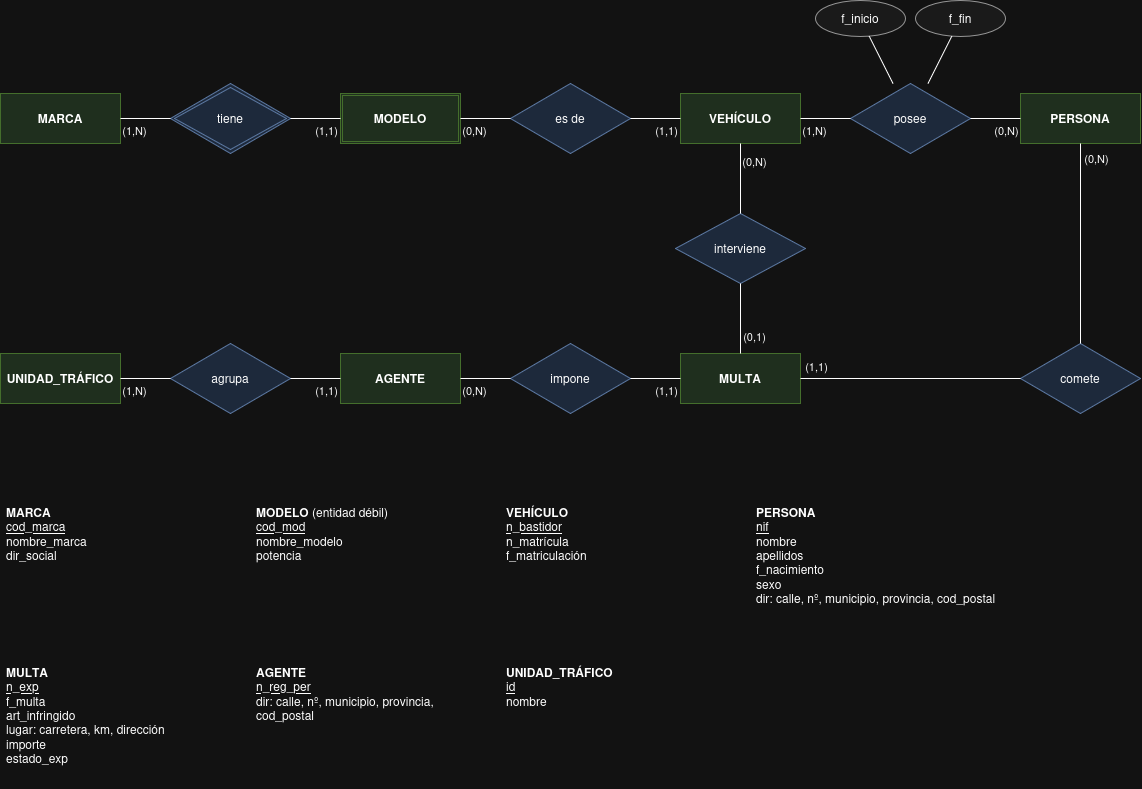

The diagram above was exported from draw.io. Its source (the exported page's mxGraphModel, read from the mxfile embedded in the PNG):
<mxGraphModel dx="1390" dy="820" grid="1" gridSize="10" guides="1" tooltips="1" connect="1" arrows="1" fold="1" page="1" pageScale="1" pageWidth="1654" pageHeight="1169" math="0" shadow="0">
  <root>
    <mxCell id="0" />
    <mxCell id="1" parent="0" />
    <mxCell id="marca" parent="1" style="rounded=0;whiteSpace=wrap;html=1;fillColor=#d5e8d4;strokeColor=#82b366;fontStyle=1;" value="MARCA" vertex="1">
      <mxGeometry height="50" width="120" x="20" y="115" as="geometry" />
    </mxCell>
    <mxCell id="modelo" parent="1" style="shape=ext;double=1;rounded=0;whiteSpace=wrap;html=1;fillColor=#d5e8d4;strokeColor=#82b366;fontStyle=1;" value="MODELO" vertex="1">
      <mxGeometry height="50" width="120" x="360" y="115" as="geometry" />
    </mxCell>
    <mxCell id="vehiculo" parent="1" style="rounded=0;whiteSpace=wrap;html=1;fillColor=#d5e8d4;strokeColor=#82b366;fontStyle=1;" value="VEHÍCULO" vertex="1">
      <mxGeometry height="50" width="120" x="700" y="115" as="geometry" />
    </mxCell>
    <mxCell id="persona" parent="1" style="rounded=0;whiteSpace=wrap;html=1;fillColor=#d5e8d4;strokeColor=#82b366;fontStyle=1;" value="PERSONA" vertex="1">
      <mxGeometry height="50" width="120" x="1040" y="115" as="geometry" />
    </mxCell>
    <mxCell id="unidad" parent="1" style="rounded=0;whiteSpace=wrap;html=1;fillColor=#d5e8d4;strokeColor=#82b366;fontStyle=1;" value="UNIDAD_TRÁFICO" vertex="1">
      <mxGeometry height="50" width="120" x="20" y="375" as="geometry" />
    </mxCell>
    <mxCell id="agente" parent="1" style="rounded=0;whiteSpace=wrap;html=1;fillColor=#d5e8d4;strokeColor=#82b366;fontStyle=1;" value="AGENTE" vertex="1">
      <mxGeometry height="50" width="120" x="360" y="375" as="geometry" />
    </mxCell>
    <mxCell id="multa" parent="1" style="rounded=0;whiteSpace=wrap;html=1;fillColor=#d5e8d4;strokeColor=#82b366;fontStyle=1;" value="MULTA" vertex="1">
      <mxGeometry height="50" width="120" x="700" y="375" as="geometry" />
    </mxCell>
    <mxCell id="tiene" parent="1" style="shape=rhombus;double=1;whiteSpace=wrap;html=1;fillColor=#dae8fc;strokeColor=#6c8ebf;" value="tiene" vertex="1">
      <mxGeometry height="70" width="120" x="190" y="105" as="geometry" />
    </mxCell>
    <mxCell id="esde" parent="1" style="shape=rhombus;whiteSpace=wrap;html=1;fillColor=#dae8fc;strokeColor=#6c8ebf;" value="es de" vertex="1">
      <mxGeometry height="70" width="120" x="530" y="105" as="geometry" />
    </mxCell>
    <mxCell id="posee" parent="1" style="shape=rhombus;whiteSpace=wrap;html=1;fillColor=#dae8fc;strokeColor=#6c8ebf;" value="posee" vertex="1">
      <mxGeometry height="70" width="120" x="870" y="105" as="geometry" />
    </mxCell>
    <mxCell id="interviene" parent="1" style="shape=rhombus;whiteSpace=wrap;html=1;fillColor=#dae8fc;strokeColor=#6c8ebf;" value="interviene" vertex="1">
      <mxGeometry height="70" width="130" x="695" y="235" as="geometry" />
    </mxCell>
    <mxCell id="comete" parent="1" style="shape=rhombus;whiteSpace=wrap;html=1;fillColor=#dae8fc;strokeColor=#6c8ebf;" value="comete" vertex="1">
      <mxGeometry height="70" width="120" x="1040" y="365" as="geometry" />
    </mxCell>
    <mxCell id="impone" parent="1" style="shape=rhombus;whiteSpace=wrap;html=1;fillColor=#dae8fc;strokeColor=#6c8ebf;" value="impone" vertex="1">
      <mxGeometry height="70" width="120" x="530" y="365" as="geometry" />
    </mxCell>
    <mxCell id="agrupa" parent="1" style="shape=rhombus;whiteSpace=wrap;html=1;fillColor=#dae8fc;strokeColor=#6c8ebf;" value="agrupa" vertex="1">
      <mxGeometry height="70" width="120" x="190" y="365" as="geometry" />
    </mxCell>
    <mxCell id="f_inicio" parent="1" style="ellipse;whiteSpace=wrap;html=1;fillColor=#f5f5f5;strokeColor=#666666;" value="f_inicio" vertex="1">
      <mxGeometry height="36" width="90" x="835" y="22" as="geometry" />
    </mxCell>
    <mxCell id="f_fin" parent="1" style="ellipse;whiteSpace=wrap;html=1;fillColor=#f5f5f5;strokeColor=#666666;" value="f_fin" vertex="1">
      <mxGeometry height="36" width="90" x="935" y="22" as="geometry" />
    </mxCell>
    <mxCell id="o1" edge="1" parent="1" source="f_inicio" style="endArrow=none;html=1;rounded=0;" target="posee">
      <mxGeometry relative="1" as="geometry" />
    </mxCell>
    <mxCell id="o2" edge="1" parent="1" source="f_fin" style="endArrow=none;html=1;rounded=0;" target="posee">
      <mxGeometry relative="1" as="geometry" />
    </mxCell>
    <mxCell id="e1" edge="1" parent="1" source="marca" style="endArrow=none;html=1;rounded=0;fontSize=11;" target="tiene" value="(1,N)">
      <mxGeometry relative="1" x="-0.45" y="-12" as="geometry">
        <mxPoint as="offset" />
      </mxGeometry>
    </mxCell>
    <mxCell id="e2" edge="1" parent="1" source="tiene" style="endArrow=none;html=1;rounded=0;fontSize=11;" target="modelo" value="(1,1)">
      <mxGeometry relative="1" x="0.45" y="-12" as="geometry">
        <mxPoint as="offset" />
      </mxGeometry>
    </mxCell>
    <mxCell id="e3" edge="1" parent="1" source="modelo" style="endArrow=none;html=1;rounded=0;fontSize=11;" target="esde" value="(0,N)">
      <mxGeometry relative="1" x="-0.45" y="-12" as="geometry">
        <mxPoint as="offset" />
      </mxGeometry>
    </mxCell>
    <mxCell id="e4" edge="1" parent="1" source="esde" style="endArrow=none;html=1;rounded=0;fontSize=11;" target="vehiculo" value="(1,1)">
      <mxGeometry relative="1" x="0.45" y="-12" as="geometry">
        <mxPoint as="offset" />
      </mxGeometry>
    </mxCell>
    <mxCell id="e5" edge="1" parent="1" source="vehiculo" style="endArrow=none;html=1;rounded=0;fontSize=11;" target="posee" value="(1,N)">
      <mxGeometry relative="1" x="-0.45" y="-12" as="geometry">
        <mxPoint as="offset" />
      </mxGeometry>
    </mxCell>
    <mxCell id="e6" edge="1" parent="1" source="posee" style="endArrow=none;html=1;rounded=0;fontSize=11;" target="persona" value="(0,N)">
      <mxGeometry relative="1" x="0.45" y="-12" as="geometry">
        <mxPoint as="offset" />
      </mxGeometry>
    </mxCell>
    <mxCell id="e7" edge="1" parent="1" source="vehiculo" style="endArrow=none;html=1;rounded=0;fontSize=11;" target="interviene" value="(0,N)">
      <mxGeometry relative="1" x="-0.5" y="14" as="geometry">
        <mxPoint as="offset" />
      </mxGeometry>
    </mxCell>
    <mxCell id="e8" edge="1" parent="1" source="interviene" style="endArrow=none;html=1;rounded=0;fontSize=11;" target="multa" value="(0,1)">
      <mxGeometry relative="1" x="0.5" y="14" as="geometry">
        <mxPoint as="offset" />
      </mxGeometry>
    </mxCell>
    <mxCell id="e9" edge="1" parent="1" source="persona" style="endArrow=none;html=1;rounded=0;fontSize=11;" target="comete" value="(0,N)">
      <mxGeometry relative="1" x="-0.85" y="16" as="geometry">
        <mxPoint as="offset" />
      </mxGeometry>
    </mxCell>
    <mxCell id="e10" edge="1" parent="1" source="comete" style="endArrow=none;html=1;rounded=0;fontSize=11;" target="multa" value="(1,1)">
      <mxGeometry relative="1" x="0.85" y="-12" as="geometry">
        <mxPoint as="offset" />
      </mxGeometry>
    </mxCell>
    <mxCell id="e11" edge="1" parent="1" source="agente" style="endArrow=none;html=1;rounded=0;fontSize=11;" target="impone" value="(0,N)">
      <mxGeometry relative="1" x="-0.44" y="-12" as="geometry">
        <mxPoint as="offset" />
      </mxGeometry>
    </mxCell>
    <mxCell id="e12" edge="1" parent="1" source="impone" style="endArrow=none;html=1;rounded=0;fontSize=11;" target="multa" value="(1,1)">
      <mxGeometry relative="1" x="0.45" y="-12" as="geometry">
        <mxPoint as="offset" />
      </mxGeometry>
    </mxCell>
    <mxCell id="e13" edge="1" parent="1" source="unidad" style="endArrow=none;html=1;rounded=0;fontSize=11;" target="agrupa" value="(1,N)">
      <mxGeometry relative="1" x="-0.45" y="-12" as="geometry">
        <mxPoint as="offset" />
      </mxGeometry>
    </mxCell>
    <mxCell id="e14" edge="1" parent="1" source="agrupa" style="endArrow=none;html=1;rounded=0;fontSize=11;" target="agente" value="(1,1)">
      <mxGeometry relative="1" x="0.45" y="-12" as="geometry">
        <mxPoint as="offset" />
      </mxGeometry>
    </mxCell>
    <mxCell id="t_marca" parent="1" style="text;html=1;whiteSpace=wrap;verticalAlign=top;align=left;spacingLeft=4;" value="&lt;b&gt;MARCA&lt;/b&gt;&lt;br&gt;&lt;u&gt;cod_marca&lt;/u&gt;&lt;br&gt;nombre_marca&lt;br&gt;dir_social" vertex="1">
      <mxGeometry height="90" width="230" x="20" y="520" as="geometry" />
    </mxCell>
    <mxCell id="t_modelo" parent="1" style="text;html=1;whiteSpace=wrap;verticalAlign=top;align=left;spacingLeft=4;" value="&lt;b&gt;MODELO&lt;/b&gt; (entidad débil)&lt;br&gt;&lt;u&gt;cod_mod&lt;/u&gt;&lt;br&gt;nombre_modelo&lt;br&gt;potencia" vertex="1">
      <mxGeometry height="90" width="230" x="270" y="520" as="geometry" />
    </mxCell>
    <mxCell id="t_vehiculo" parent="1" style="text;html=1;whiteSpace=wrap;verticalAlign=top;align=left;spacingLeft=4;" value="&lt;b&gt;VEHÍCULO&lt;/b&gt;&lt;br&gt;&lt;u&gt;n_bastidor&lt;/u&gt;&lt;br&gt;n_matrícula&lt;br&gt;f_matriculación" vertex="1">
      <mxGeometry height="90" width="230" x="520" y="520" as="geometry" />
    </mxCell>
    <mxCell id="t_persona" parent="1" style="text;html=1;whiteSpace=wrap;verticalAlign=top;align=left;spacingLeft=4;" value="&lt;b&gt;PERSONA&lt;/b&gt;&lt;br&gt;&lt;u&gt;nif&lt;/u&gt;&lt;br&gt;nombre&lt;br&gt;apellidos&lt;br&gt;f_nacimiento&lt;br&gt;sexo&lt;br&gt;dir: calle, nº, municipio, provincia, cod_postal" vertex="1">
      <mxGeometry height="130" width="260" x="770" y="520" as="geometry" />
    </mxCell>
    <mxCell id="t_multa" parent="1" style="text;html=1;whiteSpace=wrap;verticalAlign=top;align=left;spacingLeft=4;" value="&lt;b&gt;MULTA&lt;/b&gt;&lt;br&gt;&lt;u&gt;n_exp&lt;/u&gt;&lt;br&gt;f_multa&lt;br&gt;art_infringido&lt;br&gt;lugar: carretera, km, dirección&lt;br&gt;importe&lt;br&gt;estado_exp" vertex="1">
      <mxGeometry height="130" width="230" x="20" y="680" as="geometry" />
    </mxCell>
    <mxCell id="t_agente" parent="1" style="text;html=1;whiteSpace=wrap;verticalAlign=top;align=left;spacingLeft=4;" value="&lt;b&gt;AGENTE&lt;/b&gt;&lt;br&gt;&lt;u&gt;n_reg_per&lt;/u&gt;&lt;br&gt;dir: calle, nº, municipio, provincia, cod_postal" vertex="1">
      <mxGeometry height="90" width="230" x="270" y="680" as="geometry" />
    </mxCell>
    <mxCell id="t_unidad" parent="1" style="text;html=1;whiteSpace=wrap;verticalAlign=top;align=left;spacingLeft=4;" value="&lt;b&gt;UNIDAD_TRÁFICO&lt;/b&gt;&lt;br&gt;&lt;u&gt;id&lt;/u&gt;&lt;br&gt;nombre" vertex="1">
      <mxGeometry height="70" width="230" x="520" y="680" as="geometry" />
    </mxCell>
  </root>
</mxGraphModel>